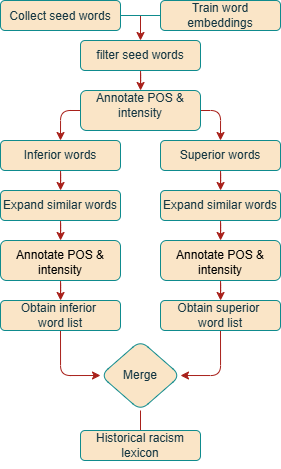

The diagram above was exported from draw.io. Its source (the exported page's mxGraphModel, read from the mxfile embedded in the PNG):
<mxGraphModel dx="915" dy="596" grid="1" gridSize="10" guides="1" tooltips="1" connect="1" arrows="1" fold="1" page="1" pageScale="1" pageWidth="827" pageHeight="1169" math="0" shadow="0">
  <root>
    <mxCell id="0" />
    <mxCell id="1" parent="0" />
    <mxCell id="xFp8avNR89w-Dp6XBXN9-1" value="&lt;div style=&quot;line-height: 30%;&quot;&gt;&lt;br&gt;Collect seed words&lt;br&gt;&lt;/div&gt;" style="rounded=1;whiteSpace=wrap;html=1;labelBackgroundColor=none;fillColor=#FAE5C7;strokeColor=#0F8B8D;fontColor=#143642;" parent="1" vertex="1">
      <mxGeometry x="260" y="30" width="120" height="30" as="geometry" />
    </mxCell>
    <mxCell id="xFp8avNR89w-Dp6XBXN9-31" value="" style="edgeStyle=orthogonalEdgeStyle;rounded=1;orthogonalLoop=1;jettySize=auto;html=1;labelBackgroundColor=none;strokeColor=#A8201A;fontColor=default;" parent="1" source="xFp8avNR89w-Dp6XBXN9-4" target="xFp8avNR89w-Dp6XBXN9-14" edge="1">
      <mxGeometry relative="1" as="geometry" />
    </mxCell>
    <mxCell id="xFp8avNR89w-Dp6XBXN9-33" style="edgeStyle=orthogonalEdgeStyle;rounded=1;orthogonalLoop=1;jettySize=auto;html=1;exitX=0.5;exitY=0;exitDx=0;exitDy=0;labelBackgroundColor=none;strokeColor=#A8201A;fontColor=default;" parent="1" source="xFp8avNR89w-Dp6XBXN9-4" edge="1">
      <mxGeometry relative="1" as="geometry">
        <mxPoint x="400.2413793103449" y="80" as="targetPoint" />
      </mxGeometry>
    </mxCell>
    <mxCell id="xFp8avNR89w-Dp6XBXN9-4" value="filter seed words" style="rounded=1;whiteSpace=wrap;html=1;labelBackgroundColor=none;fillColor=#FAE5C7;strokeColor=#0F8B8D;fontColor=#143642;" parent="1" vertex="1">
      <mxGeometry x="340" y="70" width="120" height="30" as="geometry" />
    </mxCell>
    <mxCell id="xFp8avNR89w-Dp6XBXN9-6" value="Train word embeddings" style="rounded=1;whiteSpace=wrap;html=1;labelBackgroundColor=none;fillColor=#FAE5C7;strokeColor=#0F8B8D;fontColor=#143642;" parent="1" vertex="1">
      <mxGeometry x="420" y="30" width="120" height="30" as="geometry" />
    </mxCell>
    <mxCell id="xFp8avNR89w-Dp6XBXN9-30" value="" style="edgeStyle=orthogonalEdgeStyle;rounded=1;orthogonalLoop=1;jettySize=auto;html=1;exitX=0.5;exitY=0.5;exitDx=0;exitDy=0;exitPerimeter=0;labelBackgroundColor=none;strokeColor=#A8201A;fontColor=default;" parent="1" source="xFp8avNR89w-Dp6XBXN9-8" edge="1">
      <mxGeometry relative="1" as="geometry">
        <mxPoint x="389.9955172413793" y="7.5" as="sourcePoint" />
        <mxPoint x="400" y="70" as="targetPoint" />
      </mxGeometry>
    </mxCell>
    <mxCell id="xFp8avNR89w-Dp6XBXN9-8" value="" style="shape=crossbar;whiteSpace=wrap;html=1;rounded=1;labelBackgroundColor=none;fillColor=#FAE5C7;strokeColor=#0F8B8D;fontColor=#143642;" parent="1" vertex="1">
      <mxGeometry x="380" y="35" width="40" height="20" as="geometry" />
    </mxCell>
    <mxCell id="xFp8avNR89w-Dp6XBXN9-36" style="edgeStyle=orthogonalEdgeStyle;rounded=1;orthogonalLoop=1;jettySize=auto;html=1;exitX=1;exitY=0.5;exitDx=0;exitDy=0;entryX=0.5;entryY=0;entryDx=0;entryDy=0;labelBackgroundColor=none;strokeColor=#A8201A;fontColor=default;" parent="1" source="xFp8avNR89w-Dp6XBXN9-14" target="xFp8avNR89w-Dp6XBXN9-19" edge="1">
      <mxGeometry relative="1" as="geometry" />
    </mxCell>
    <mxCell id="ZhNJOmrmVnF_wQ4eCUoS-4" style="edgeStyle=orthogonalEdgeStyle;rounded=1;orthogonalLoop=1;jettySize=auto;html=1;exitX=0;exitY=0.5;exitDx=0;exitDy=0;entryX=0.5;entryY=0;entryDx=0;entryDy=0;labelBackgroundColor=none;strokeColor=#A8201A;fontColor=default;" edge="1" parent="1" source="xFp8avNR89w-Dp6XBXN9-14" target="xFp8avNR89w-Dp6XBXN9-18">
      <mxGeometry relative="1" as="geometry" />
    </mxCell>
    <mxCell id="xFp8avNR89w-Dp6XBXN9-14" value="Annotate POS &amp;amp; intensity" style="rounded=1;whiteSpace=wrap;html=1;labelPosition=center;verticalLabelPosition=middle;align=center;verticalAlign=middle;spacingBottom=10;labelBackgroundColor=none;fillColor=#FAE5C7;strokeColor=#0F8B8D;fontColor=#143642;" parent="1" vertex="1">
      <mxGeometry x="340" y="120" width="120" height="40" as="geometry" />
    </mxCell>
    <mxCell id="xFp8avNR89w-Dp6XBXN9-46" value="" style="edgeStyle=orthogonalEdgeStyle;rounded=1;orthogonalLoop=1;jettySize=auto;html=1;labelBackgroundColor=none;strokeColor=#A8201A;fontColor=default;" parent="1" source="xFp8avNR89w-Dp6XBXN9-18" target="xFp8avNR89w-Dp6XBXN9-44" edge="1">
      <mxGeometry relative="1" as="geometry" />
    </mxCell>
    <mxCell id="xFp8avNR89w-Dp6XBXN9-18" value="Inferior words" style="rounded=1;whiteSpace=wrap;html=1;labelBackgroundColor=none;fillColor=#FAE5C7;strokeColor=#0F8B8D;fontColor=#143642;" parent="1" vertex="1">
      <mxGeometry x="260" y="170" width="120" height="30" as="geometry" />
    </mxCell>
    <mxCell id="xFp8avNR89w-Dp6XBXN9-47" value="" style="edgeStyle=orthogonalEdgeStyle;rounded=1;orthogonalLoop=1;jettySize=auto;html=1;labelBackgroundColor=none;strokeColor=#A8201A;fontColor=default;" parent="1" source="xFp8avNR89w-Dp6XBXN9-19" target="xFp8avNR89w-Dp6XBXN9-45" edge="1">
      <mxGeometry relative="1" as="geometry" />
    </mxCell>
    <mxCell id="xFp8avNR89w-Dp6XBXN9-19" value="Superior words" style="rounded=1;whiteSpace=wrap;html=1;labelBackgroundColor=none;fillColor=#FAE5C7;strokeColor=#0F8B8D;fontColor=#143642;" parent="1" vertex="1">
      <mxGeometry x="420" y="170" width="120" height="30" as="geometry" />
    </mxCell>
    <mxCell id="xFp8avNR89w-Dp6XBXN9-49" value="" style="edgeStyle=orthogonalEdgeStyle;rounded=1;orthogonalLoop=1;jettySize=auto;html=1;labelBackgroundColor=none;strokeColor=#A8201A;fontColor=default;" parent="1" source="xFp8avNR89w-Dp6XBXN9-44" target="xFp8avNR89w-Dp6XBXN9-48" edge="1">
      <mxGeometry relative="1" as="geometry" />
    </mxCell>
    <mxCell id="xFp8avNR89w-Dp6XBXN9-44" value="Expand similar words" style="rounded=1;whiteSpace=wrap;html=1;labelBackgroundColor=none;fillColor=#FAE5C7;strokeColor=#0F8B8D;fontColor=#143642;" parent="1" vertex="1">
      <mxGeometry x="260" y="220" width="120" height="30" as="geometry" />
    </mxCell>
    <mxCell id="xFp8avNR89w-Dp6XBXN9-51" value="" style="edgeStyle=orthogonalEdgeStyle;rounded=1;orthogonalLoop=1;jettySize=auto;html=1;labelBackgroundColor=none;strokeColor=#A8201A;fontColor=default;" parent="1" source="xFp8avNR89w-Dp6XBXN9-45" target="xFp8avNR89w-Dp6XBXN9-50" edge="1">
      <mxGeometry relative="1" as="geometry" />
    </mxCell>
    <mxCell id="xFp8avNR89w-Dp6XBXN9-45" value="Expand similar words" style="rounded=1;whiteSpace=wrap;html=1;labelBackgroundColor=none;fillColor=#FAE5C7;strokeColor=#0F8B8D;fontColor=#143642;" parent="1" vertex="1">
      <mxGeometry x="420" y="220" width="120" height="30" as="geometry" />
    </mxCell>
    <mxCell id="xFp8avNR89w-Dp6XBXN9-55" value="" style="edgeStyle=orthogonalEdgeStyle;rounded=1;orthogonalLoop=1;jettySize=auto;html=1;labelBackgroundColor=none;strokeColor=#A8201A;fontColor=default;" parent="1" source="xFp8avNR89w-Dp6XBXN9-48" target="xFp8avNR89w-Dp6XBXN9-53" edge="1">
      <mxGeometry relative="1" as="geometry" />
    </mxCell>
    <mxCell id="xFp8avNR89w-Dp6XBXN9-48" value="&lt;br&gt;&lt;span style=&quot;color: light-dark(rgb(0, 0, 0), rgb(255, 255, 255)); background-color: transparent;&quot;&gt;Annotate POS &amp;amp; intensity&lt;/span&gt;" style="rounded=1;whiteSpace=wrap;html=1;labelPosition=center;verticalLabelPosition=middle;align=center;verticalAlign=middle;spacingBottom=10;labelBackgroundColor=none;fillColor=#FAE5C7;strokeColor=#0F8B8D;fontColor=#143642;" parent="1" vertex="1">
      <mxGeometry x="260" y="270" width="120" height="40" as="geometry" />
    </mxCell>
    <mxCell id="xFp8avNR89w-Dp6XBXN9-56" value="" style="edgeStyle=orthogonalEdgeStyle;rounded=1;orthogonalLoop=1;jettySize=auto;html=1;labelBackgroundColor=none;strokeColor=#A8201A;fontColor=default;" parent="1" source="xFp8avNR89w-Dp6XBXN9-50" target="xFp8avNR89w-Dp6XBXN9-54" edge="1">
      <mxGeometry relative="1" as="geometry" />
    </mxCell>
    <mxCell id="xFp8avNR89w-Dp6XBXN9-50" value="&lt;br&gt;&lt;span style=&quot;color: light-dark(rgb(0, 0, 0), rgb(255, 255, 255)); background-color: transparent;&quot;&gt;Annotate POS &amp;amp; intensity&lt;/span&gt;" style="rounded=1;whiteSpace=wrap;html=1;labelPosition=center;verticalLabelPosition=middle;align=center;verticalAlign=middle;spacingBottom=10;labelBackgroundColor=none;fillColor=#FAE5C7;strokeColor=#0F8B8D;fontColor=#143642;" parent="1" vertex="1">
      <mxGeometry x="420" y="270" width="120" height="40" as="geometry" />
    </mxCell>
    <mxCell id="xFp8avNR89w-Dp6XBXN9-59" style="edgeStyle=orthogonalEdgeStyle;rounded=1;orthogonalLoop=1;jettySize=auto;html=1;exitX=0.5;exitY=1;exitDx=0;exitDy=0;entryX=0;entryY=0.5;entryDx=0;entryDy=0;labelBackgroundColor=none;strokeColor=#A8201A;fontColor=default;" parent="1" source="xFp8avNR89w-Dp6XBXN9-53" target="xFp8avNR89w-Dp6XBXN9-57" edge="1">
      <mxGeometry relative="1" as="geometry" />
    </mxCell>
    <mxCell id="xFp8avNR89w-Dp6XBXN9-53" value="Obtain inferior&amp;nbsp;&lt;div&gt;word list&lt;/div&gt;" style="rounded=1;whiteSpace=wrap;html=1;labelBackgroundColor=none;fillColor=#FAE5C7;strokeColor=#0F8B8D;fontColor=#143642;" parent="1" vertex="1">
      <mxGeometry x="260" y="330" width="120" height="30" as="geometry" />
    </mxCell>
    <mxCell id="xFp8avNR89w-Dp6XBXN9-60" style="edgeStyle=orthogonalEdgeStyle;rounded=1;orthogonalLoop=1;jettySize=auto;html=1;exitX=0.5;exitY=1;exitDx=0;exitDy=0;entryX=1;entryY=0.5;entryDx=0;entryDy=0;labelBackgroundColor=none;strokeColor=#A8201A;fontColor=default;" parent="1" source="xFp8avNR89w-Dp6XBXN9-54" target="xFp8avNR89w-Dp6XBXN9-57" edge="1">
      <mxGeometry relative="1" as="geometry" />
    </mxCell>
    <mxCell id="xFp8avNR89w-Dp6XBXN9-54" value="Obtain superior&amp;nbsp;&lt;div&gt;word list&lt;/div&gt;" style="rounded=1;whiteSpace=wrap;html=1;labelBackgroundColor=none;fillColor=#FAE5C7;strokeColor=#0F8B8D;fontColor=#143642;" parent="1" vertex="1">
      <mxGeometry x="420" y="330" width="120" height="30" as="geometry" />
    </mxCell>
    <mxCell id="xFp8avNR89w-Dp6XBXN9-62" value="" style="edgeStyle=orthogonalEdgeStyle;rounded=1;orthogonalLoop=1;jettySize=auto;html=1;labelBackgroundColor=none;strokeColor=#A8201A;fontColor=default;" parent="1" source="xFp8avNR89w-Dp6XBXN9-57" edge="1">
      <mxGeometry relative="1" as="geometry">
        <mxPoint x="400" y="490" as="targetPoint" />
      </mxGeometry>
    </mxCell>
    <mxCell id="xFp8avNR89w-Dp6XBXN9-57" value="&lt;div style=&quot;text-align: start;&quot;&gt;Merge&lt;/div&gt;" style="rhombus;whiteSpace=wrap;html=1;rounded=1;labelBackgroundColor=none;fillColor=#FAE5C7;strokeColor=#0F8B8D;fontColor=#143642;" parent="1" vertex="1">
      <mxGeometry x="360" y="370" width="80" height="70" as="geometry" />
    </mxCell>
    <mxCell id="ZhNJOmrmVnF_wQ4eCUoS-1" value="Historical racism lexicon" style="rounded=1;whiteSpace=wrap;html=1;labelBackgroundColor=none;fillColor=#FAE5C7;strokeColor=#0F8B8D;fontColor=#143642;" vertex="1" parent="1">
      <mxGeometry x="340" y="460" width="120" height="30" as="geometry" />
    </mxCell>
  </root>
</mxGraphModel>